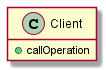

The diagram above was rendered by PlantUML. Its source (embedded in the PNG):
@startuml

hide fields
class Client{
    +{method} callOperation 
}

@enduml